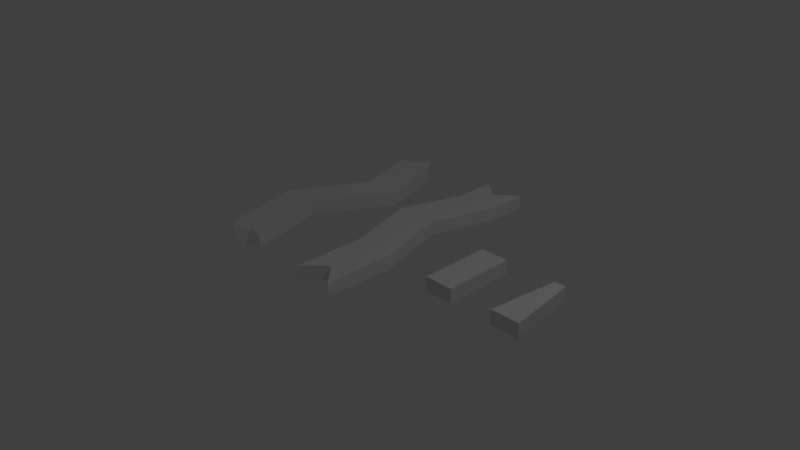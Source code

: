 # Source: debris.blend  (saved by Blender 2.75.0; exported with 4.5.12 LTS)
import bpy
from mathutils import Matrix  # noqa: F401  (used for matrix-valued properties, if any)

bpy.ops.wm.read_factory_settings(use_empty=True)
scene = bpy.context.scene
scene.name = 'Scene'

# ---- collections
col_collection_1 = bpy.data.collections.new('Collection 1'); scene.collection.children.link(col_collection_1)

# ---- world
world_world = bpy.data.worlds.new('World'); scene.world = world_world
world_world.color = (0.05088, 0.05088, 0.05088)
world_world.use_sun_shadow = False
world_world.sun_shadow_jitter_overblur = 0.0
world_world.cycles.sampling_method = 'MANUAL'
world_world.cycles.sample_map_resolution = 256

# ---- cameras
cam_camera = bpy.data.cameras.new('Camera')
cam_camera.clip_end = 100.0
cam_camera.lens = 35.0
cam_camera.sensor_width = 32.0
cam_camera.sensor_height = 18.0
cam_camera.ortho_scale = 7.314
cam_camera.dof.focus_distance = 0.0
cam_camera.dof.aperture_fstop = 128.0

# ---- lights
light_lamp = bpy.data.lights.new('Lamp', 'POINT')
light_lamp.transmission_factor = 0.0
light_lamp.cutoff_distance = 30.0
light_lamp.energy = 100.0
light_lamp.shadow_buffer_clip_start = 1.001
light_lamp.shadow_soft_size = 0.1
light_lamp.shadow_maximum_resolution = 0.006
light_lamp.use_absolute_resolution = True
light_lamp.cycles.use_multiple_importance_sampling = False

# ---- meshes
me_cube_004 = bpy.data.meshes.new('Cube.004')
me_cube_004.from_pydata([(-0.2055, -0.5033, -0.1013), (-0.2055, -0.5033, 0.1013), (-0.08219, 0.5033, -0.1013), (-0.08219, 0.5033, 0.1013), (0.2055, -0.5033, -0.1013), (0.2055, -0.5033, 0.1013), (0.08219, 0.5033, -0.1013), (0.08219, 0.5033, 0.1013), (-0.2055, -0.5033, -0.1013), (-0.2055, -0.5033, -0.1013), (-0.2055, -0.5033, 0.1013), (-0.2055, -0.5033, 0.1013), (-0.08219, 0.5033, 0.1013), (-0.08219, 0.5033, 0.1013), (-0.08219, 0.5033, -0.1013), (-0.08219, 0.5033, -0.1013), (0.08219, 0.5033, 0.1013), (0.08219, 0.5033, 0.1013), (0.08219, 0.5033, -0.1013), (0.08219, 0.5033, -0.1013), (0.2055, -0.5033, 0.1013), (0.2055, -0.5033, 0.1013), (0.2055, -0.5033, -0.1013), (0.2055, -0.5033, -0.1013)], [], [(10, 12, 14, 8), (13, 16, 18, 15), (17, 20, 22, 19), (21, 11, 9, 23), (0, 2, 6, 4), (5, 7, 3, 1)])
_uv = me_cube_004.uv_layers.new(name='UVMap')
_uv.uv.foreach_set('vector', [0.0001878, 0.7236, 0.715, 0.7236, 0.715, 0.8665, 0.0001878, 0.8665, 0.826, 0.2864, 0.7101, 0.2863, 0.7102, 0.1434, 0.826, 0.1435, 0.715, 0.7232, 0.0001878, 0.7232, 0.0001879, 0.5803, 0.715, 0.5803, 0.9998, 0.1431, 0.7101, 0.1431, 0.7101, 0.0001878, 0.9998, 0.0001878, 0.0001878, 0.0001878, 0.7097, 0.0871, 0.7097, 0.203, 0.0001879, 0.2899, 0.0001878, 0.2903, 0.7097, 0.3772, 0.7097, 0.493, 0.0001878, 0.5799])
me_cube_004.use_remesh_preserve_volume = False
me_cube_004.use_remesh_preserve_attributes = False
me_cube_004.use_mirror_vertex_groups = False
me_cube_004.update()
me_cube_003 = bpy.data.meshes.new('Cube.003')
me_cube_003.from_pydata([(-0.2055, -0.5033, -0.1013), (-0.2055, -0.5033, 0.1013), (-0.2055, 0.5033, -0.1013), (-0.2055, 0.5033, 0.1013), (0.2055, -0.5033, -0.1013), (0.2055, -0.5033, 0.1013), (0.2055, 0.5033, -0.1013), (0.2055, 0.5033, 0.1013), (-0.2055, -0.5033, -0.1013), (-0.2055, -0.5033, -0.1013), (-0.2055, -0.5033, 0.1013), (-0.2055, -0.5033, 0.1013), (-0.2055, 0.5033, 0.1013), (-0.2055, 0.5033, 0.1013), (-0.2055, 0.5033, -0.1013), (-0.2055, 0.5033, -0.1013), (0.2055, 0.5033, 0.1013), (0.2055, 0.5033, 0.1013), (0.2055, 0.5033, -0.1013), (0.2055, 0.5033, -0.1013), (0.2055, -0.5033, 0.1013), (0.2055, -0.5033, 0.1013), (0.2055, -0.5033, -0.1013), (0.2055, -0.5033, -0.1013)], [], [(10, 12, 14, 8), (13, 16, 18, 15), (17, 20, 22, 19), (21, 11, 9, 23), (0, 2, 6, 4), (5, 7, 3, 1)])
_uv = me_cube_003.uv_layers.new(name='UVMap')
_uv.uv.foreach_set('vector', [0.000195, 0.5803, 0.7097, 0.5803, 0.7097, 0.7232, 0.0001951, 0.7232, 0.7101, 0.4331, 0.7101, 0.1435, 0.853, 0.1435, 0.853, 0.4331, 0.7097, 0.8665, 0.000195, 0.8665, 0.000195, 0.7236, 0.7097, 0.7236, 0.9998, 0.1431, 0.7101, 0.1431, 0.7101, 0.000195, 0.9998, 0.0001951, 0.000195, 0.2903, 0.7097, 0.2903, 0.7097, 0.58, 0.000195, 0.58, 0.000195, 0.0001951, 0.7097, 0.000195, 0.7097, 0.2899, 0.0001951, 0.2899])
me_cube_003.use_remesh_preserve_volume = False
me_cube_003.use_remesh_preserve_attributes = False
me_cube_003.use_mirror_vertex_groups = False
me_cube_003.update()
me_cube_002 = bpy.data.meshes.new('Cube.002')
me_cube_002.from_pydata([(-0.08, -0.8321, -0.1), (-0.08, -0.8321, 0.1), (0.48, -0.8321, -0.1), (0.48, -0.8321, 0.1), (-0.08, 2.342, -0.1), (-0.08, 2.342, 0.1), (0.48, 2.342, -0.1), (0.48, 2.342, 0.1), (0.1067, -0.9715, 0.1), (0.2933, -0.8321, 0.1), (0.2933, -0.9715, -0.1), (0.1067, -0.8321, -0.1), (0.1067, 2.342, 0.1), (0.2933, 2.559, 0.1), (0.2933, 2.342, -0.1), (0.1067, 2.559, -0.1), (-0.38, 0.2854, -0.1), (0.18, 0.2854, -0.1), (0.18, 0.2854, 0.1), (-0.38, 0.2854, 0.1), (-0.1933, 0.2854, 0.1), (-0.006667, 0.2854, 0.1), (-0.006667, 0.2854, -0.1), (-0.1933, 0.2854, -0.1), (0.22, 1.358, -0.1), (0.78, 1.358, 0.1), (0.4067, 1.358, 0.1), (0.5933, 1.358, 0.1), (0.5933, 1.358, -0.1), (0.4067, 1.358, -0.1), (0.78, 1.358, -0.1), (0.22, 1.358, 0.1), (-0.08, -0.8321, -0.1), (-0.08, -0.8321, 0.1), (0.48, -0.8321, -0.1), (0.48, -0.8321, 0.1), (-0.08, 2.342, -0.1), (-0.08, 2.342, 0.1), (0.48, 2.342, -0.1), (0.48, 2.342, 0.1), (0.1067, -0.9715, 0.1), (0.2933, -0.8321, 0.1), (0.2933, -0.9715, -0.1), (0.1067, -0.8321, -0.1), (0.1067, 2.342, 0.1), (0.2933, 2.559, 0.1), (0.2933, 2.342, -0.1), (0.1067, 2.559, -0.1), (-0.38, 0.2854, -0.1), (0.18, 0.2854, -0.1), (0.18, 0.2854, 0.1), (-0.38, 0.2854, 0.1), (0.22, 1.358, -0.1), (0.78, 1.358, 0.1), (0.78, 1.358, -0.1), (0.22, 1.358, 0.1)], [], [(29, 24, 4, 15), (27, 25, 7, 13), (31, 26, 12, 5), (26, 27, 13, 12), (30, 28, 14, 6), (28, 29, 15, 14), (10, 11, 23, 22), (2, 10, 22, 17), (8, 9, 21, 20), (1, 8, 20, 19), (9, 3, 18, 21), (11, 0, 16, 23), (22, 23, 29, 28), (17, 22, 28, 30), (20, 21, 27, 26), (19, 20, 26, 31), (21, 18, 25, 27), (23, 16, 24, 29), (45, 39, 38, 46), (52, 55, 37, 36), (53, 54, 38, 39), (42, 34, 35, 41), (32, 43, 40, 33), (43, 42, 41, 40), (37, 44, 47, 36), (44, 45, 46, 47), (35, 34, 49, 50), (32, 33, 51, 48), (50, 49, 54, 53), (48, 51, 55, 52)])
_uv = me_cube_002.uv_layers.new(name='UVMap')
_uv.uv.foreach_set('vector', [0.5721, 0.5911, 0.5845, 0.5446, 0.8494, 0.5357, 0.8909, 0.5966, 0.612, 0.7368, 0.6189, 0.6892, 0.8586, 0.8023, 0.9069, 0.8579, 0.5981, 0.8319, 0.605, 0.7844, 0.8448, 0.8974, 0.8378, 0.945, 0.605, 0.7844, 0.612, 0.7368, 0.9069, 0.8579, 0.8448, 0.8974, 0.5471, 0.6839, 0.5596, 0.6375, 0.8245, 0.6286, 0.812, 0.675, 0.5596, 0.6375, 0.5721, 0.5911, 0.8909, 0.5966, 0.8245, 0.6286, 0.0001621, 0.4073, 0.04731, 0.3702, 0.3453, 0.3702, 0.3329, 0.4166, 0.02237, 0.463, 0.0001621, 0.4073, 0.3329, 0.4166, 0.3204, 0.463, 0.0001621, 0.7742, 0.04263, 0.7318, 0.3163, 0.8498, 0.3094, 0.8974, 0.02875, 0.827, 0.0001621, 0.7742, 0.3094, 0.8974, 0.3024, 0.945, 0.04263, 0.7318, 0.04957, 0.6843, 0.3232, 0.8023, 0.3163, 0.8498, 0.04731, 0.3702, 0.05977, 0.3237, 0.3578, 0.3237, 0.3453, 0.3702, 0.3329, 0.4166, 0.3453, 0.3702, 0.5721, 0.5911, 0.5596, 0.6375, 0.3204, 0.463, 0.3329, 0.4166, 0.5596, 0.6375, 0.5471, 0.6839, 0.3094, 0.8974, 0.3163, 0.8498, 0.612, 0.7368, 0.605, 0.7844, 0.3024, 0.945, 0.3094, 0.8974, 0.605, 0.7844, 0.5981, 0.8319, 0.3163, 0.8498, 0.3232, 0.8023, 0.6189, 0.6892, 0.612, 0.7368, 0.3453, 0.3702, 0.3578, 0.3237, 0.5845, 0.5446, 0.5721, 0.5911, 0.9839, 0.2093, 0.9205, 0.2661, 0.8865, 0.2266, 0.9069, 0.1931, 0.6744, 0.1163, 0.6801, 0.05846, 0.9539, 0.07482, 0.9271, 0.1193, 0.692, 0.3234, 0.6916, 0.2766, 0.8865, 0.2266, 0.9205, 0.2661, 0.05458, 0.1973, 0.07284, 0.2279, 0.04929, 0.2741, 0.0001621, 0.2332, 0.09697, 0.1002, 0.08473, 0.1576, 0.0001621, 0.1433, 0.04553, 0.05818, 0.08473, 0.1576, 0.05458, 0.1973, 0.0001621, 0.2332, 0.0001621, 0.1433, 0.9539, 0.07482, 0.9998, 0.1178, 0.9445, 0.162, 0.9271, 0.1193, 0.9998, 0.1178, 0.9839, 0.2093, 0.9069, 0.1931, 0.9445, 0.162, 0.04929, 0.2741, 0.07284, 0.2279, 0.3542, 0.2087, 0.351, 0.2679, 0.09697, 0.1002, 0.04553, 0.05818, 0.338, 0.0001621, 0.338, 0.05068, 0.351, 0.2679, 0.3542, 0.2087, 0.6916, 0.2766, 0.692, 0.3234, 0.338, 0.05068, 0.338, 0.0001621, 0.6801, 0.05846, 0.6744, 0.1163])
me_cube_002.use_remesh_preserve_volume = False
me_cube_002.use_remesh_preserve_attributes = False
me_cube_002.use_mirror_vertex_groups = False
me_cube_002.update()
me_cube_001 = bpy.data.meshes.new('Cube.001')
me_cube_001.from_pydata([(0.3, -1.0, 0.1), (0.3, -1.0, -0.1), (0.3, 5.96e-08, 0.1), (0.3, 5.96e-08, -0.1), (-0.3, -1.0, 0.1), (-0.3, -1.0, -0.1), (-0.3, 5.96e-08, 0.1), (-0.3, 5.96e-08, -0.1), (0.0, 5.96e-08, -0.1), (0.0, 5.96e-08, 0.1), (0.0, -0.7, -0.1), (0.0, -0.7, 0.1), (-3.576e-08, 1.06, 0.1), (-3.576e-08, 1.06, -0.1), (-0.6, 1.06, 0.1), (-0.6, 1.06, -0.1), (-0.3, 1.06, -0.1), (-0.3, 1.06, 0.1), (0.3, 1.96, 0.1), (0.3, 1.96, -0.1), (-0.3, 1.96, 0.1), (-0.3, 1.96, -0.1), (0.0, 1.96, -0.1), (0.0, 1.96, 0.1), (0.3, 2.56, 0.1), (0.3, 2.56, -0.1), (-0.3, 2.56, 0.1), (-0.3, 2.56, -0.1), (0.0, 2.311, -0.1), (0.0, 2.311, 0.1), (0.3, -1.0, 0.1), (0.3, -1.0, -0.1), (0.3, 5.96e-08, 0.1), (0.3, 5.96e-08, -0.1), (-0.3, -1.0, 0.1), (-0.3, -1.0, -0.1), (-0.3, 5.96e-08, 0.1), (-0.3, 5.96e-08, -0.1), (0.0, -0.7, -0.1), (0.0, -0.7, 0.1), (-3.576e-08, 1.06, 0.1), (-3.576e-08, 1.06, -0.1), (-0.6, 1.06, 0.1), (-0.6, 1.06, -0.1), (0.3, 1.96, 0.1), (0.3, 1.96, -0.1), (-0.3, 1.96, 0.1), (-0.3, 1.96, -0.1), (0.3, 2.56, 0.1), (0.3, 2.56, -0.1), (-0.3, 2.56, 0.1), (-0.3, 2.56, -0.1), (0.0, 2.311, -0.1), (0.0, 2.311, 0.1)], [], [(6, 9, 17, 14), (11, 9, 6, 4), (10, 8, 3, 1), (5, 7, 8, 10), (0, 2, 9, 11), (8, 7, 15, 16), (13, 16, 22, 19), (3, 8, 16, 13), (9, 2, 12, 17), (23, 18, 24, 29), (20, 23, 29, 26), (14, 17, 23, 20), (17, 12, 18, 23), (16, 15, 21, 22), (22, 21, 27, 28), (19, 22, 28, 25), (31, 33, 32, 30), (37, 35, 34, 36), (38, 31, 30, 39), (35, 38, 39, 34), (43, 42, 46, 47), (32, 33, 41, 40), (37, 36, 42, 43), (40, 41, 45, 44), (52, 51, 50, 53), (49, 52, 53, 48), (47, 46, 50, 51), (44, 45, 49, 48)])
_uv = me_cube_001.uv_layers.new(name='UVMap')
_uv.uv.foreach_set('vector', [0.2296, 0.6176, 0.2296, 0.5488, 0.4727, 0.6176, 0.4727, 0.6865, 0.06897, 0.5488, 0.2296, 0.5488, 0.2296, 0.6176, 0.0001344, 0.6176, 0.06897, 0.4109, 0.2296, 0.4109, 0.2296, 0.4797, 0.0001344, 0.4797, 0.0001344, 0.342, 0.2296, 0.342, 0.2296, 0.4109, 0.06897, 0.4109, 0.0001344, 0.48, 0.2296, 0.48, 0.2296, 0.5488, 0.06897, 0.5488, 0.2296, 0.4109, 0.2296, 0.342, 0.4727, 0.2732, 0.4727, 0.342, 0.4727, 0.4109, 0.4727, 0.342, 0.6792, 0.4109, 0.6792, 0.4797, 0.2296, 0.4797, 0.2296, 0.4109, 0.4727, 0.342, 0.4727, 0.4109, 0.2296, 0.5488, 0.2296, 0.48, 0.4727, 0.5488, 0.4727, 0.6176, 0.6792, 0.5488, 0.6792, 0.48, 0.8169, 0.48, 0.7597, 0.5488, 0.6792, 0.6176, 0.6792, 0.5488, 0.7597, 0.5488, 0.8169, 0.6176, 0.4727, 0.6865, 0.4727, 0.6176, 0.6792, 0.5488, 0.6792, 0.6176, 0.4727, 0.6176, 0.4727, 0.5488, 0.6792, 0.48, 0.6792, 0.5488, 0.4727, 0.342, 0.4727, 0.2732, 0.6792, 0.342, 0.6792, 0.4109, 0.6792, 0.4109, 0.6792, 0.342, 0.8169, 0.342, 0.7597, 0.4109, 0.6792, 0.4797, 0.6792, 0.4109, 0.7597, 0.4109, 0.8169, 0.4797, 0.05178, 0.04032, 0.2894, 0.0001353, 0.2914, 0.04999, 0.08578, 0.08027, 0.2996, 0.247, 0.07271, 0.2194, 0.09309, 0.1802, 0.3045, 0.2001, 0.0001344, 0.1425, 0.05178, 0.04032, 0.08578, 0.08027, 0.04801, 0.1317, 0.07271, 0.2194, 0.0001344, 0.1425, 0.04801, 0.1317, 0.09309, 0.1802, 0.5693, 0.2729, 0.5688, 0.2254, 0.79, 0.1924, 0.8007, 0.2441, 0.2914, 0.04999, 0.2894, 0.0001353, 0.5699, 0.02495, 0.5709, 0.07776, 0.2996, 0.247, 0.3045, 0.2001, 0.5688, 0.2254, 0.5693, 0.2729, 0.5709, 0.07776, 0.5699, 0.02495, 0.8057, 0.0001344, 0.8029, 0.0486, 0.9999, 0.103, 0.9568, 0.2024, 0.9208, 0.1605, 0.9534, 0.1125, 0.938, 0.03191, 0.9999, 0.103, 0.9534, 0.1125, 0.9157, 0.06669, 0.8007, 0.2441, 0.79, 0.1924, 0.9208, 0.1605, 0.9568, 0.2024, 0.8029, 0.0486, 0.8057, 0.0001344, 0.938, 0.03191, 0.9157, 0.06669])
me_cube_001.use_remesh_preserve_volume = False
me_cube_001.use_remesh_preserve_attributes = False
me_cube_001.use_mirror_vertex_groups = False
me_cube_001.update()

# ---- objects
ob_wood_debris3 = bpy.data.objects.new('wood.debris3', me_cube_004)
ob_wood_debris2 = bpy.data.objects.new('wood.debris2', me_cube_003)
ob_wood_debris0 = bpy.data.objects.new('wood.debris0', me_cube_002)
ob_wood_debris1 = bpy.data.objects.new('wood.debris1', me_cube_001)
ob_lamp = bpy.data.objects.new('Lamp', light_lamp)
ob_camera = bpy.data.objects.new('Camera', cam_camera)

# ---- transforms, parenting, visibility, modifiers, constraints
ob_wood_debris3.location = (2.234, 0.4631, -0.00946)
ob_wood_debris3.lineart.crease_threshold = 0.0
ob_wood_debris2.location = (1.204, 0.4631, -0.00946)
ob_wood_debris2.lineart.crease_threshold = 0.0
ob_wood_debris0.location = (-1.826, 0.0, 0.0)
ob_wood_debris0.lineart.crease_threshold = 0.0
ob_wood_debris1.location = (0.0, 0.0, 0.0)
ob_wood_debris1.lineart.crease_threshold = 0.0
ob_lamp.location = (4.076, 1.005, 5.904)
ob_lamp.rotation_euler = (0.6503, 0.05522, 1.866)
ob_lamp.lock_rotations_4d = False
ob_lamp.empty_display_type = 'ARROWS'
ob_lamp.color = (0.0, 0.0, 0.0, 0.0)
ob_lamp.lineart.crease_threshold = 0.0
ob_camera.location = (7.481, -6.508, 5.344)
ob_camera.rotation_euler = (1.109, 0.01082, 0.8149)
ob_camera.lock_rotations_4d = False
ob_camera.empty_display_type = 'ARROWS'
ob_camera.color = (0.0, 0.0, 0.0, 0.0)
ob_camera.display_type = 'WIRE'
ob_camera.lineart.crease_threshold = 0.0

# ---- collection membership
col_collection_1.objects.link(ob_wood_debris3)
col_collection_1.objects.link(ob_wood_debris2)
col_collection_1.objects.link(ob_wood_debris0)
col_collection_1.objects.link(ob_wood_debris1)
col_collection_1.objects.link(ob_lamp)
col_collection_1.objects.link(ob_camera)

# ---- scene / render settings (as saved in the file)
scene.camera = ob_camera
scene.frame_start = 1; scene.frame_end = 250; scene.frame_set(1)
scene.render.engine = 'BLENDER_EEVEE_NEXT'
scene.render.resolution_percentage = 50
scene.render.dither_intensity = 0.0
scene.cycles.use_denoising = False
scene.cycles.samples = 10
scene.cycles.sampling_pattern = 'TABULATED_SOBOL'
scene.cycles.light_sampling_threshold = 0.0
scene.cycles.use_adaptive_sampling = False
scene.cycles.use_light_tree = False
scene.cycles.blur_glossy = 0.0
scene.cycles.pixel_filter_type = 'GAUSSIAN'
scene.cycles.sample_clamp_indirect = 0.0
scene.view_settings.view_transform = 'Standard'
bpy.context.view_layer.update()
